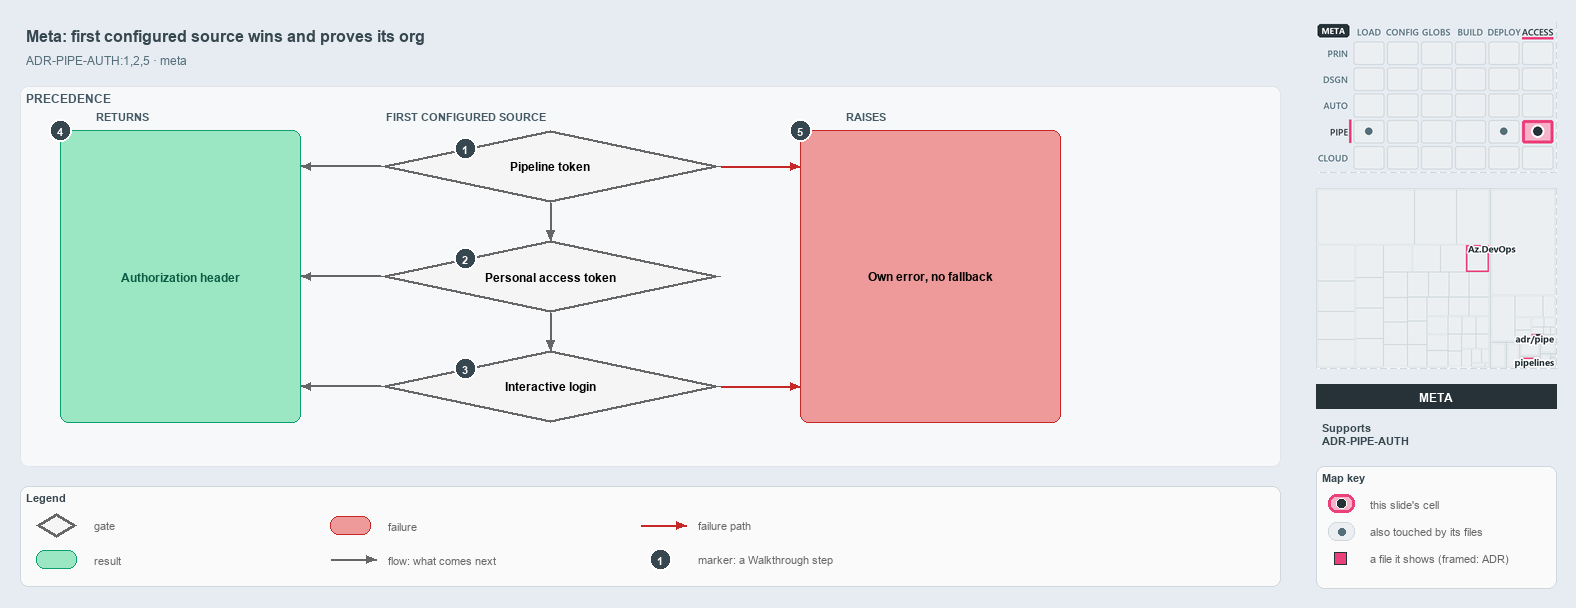

The diagram above was exported from draw.io. Its source (the exported page's mxGraphModel, read from the mxfile embedded in the PNG):
<mxGraphModel dx="1024" dy="768" grid="0" gridSize="10" guides="1" tooltips="1" connect="1" arrows="1" fold="1" page="1" pageScale="1" pageWidth="1572" pageHeight="610" background="#E6ECF2" math="0" shadow="0">
  <root>
    <mxCell id="0" />
    <mxCell id="1" parent="0" />
    <mxCell id="title" value="Meta: first configured source wins and proves its org" style="text;html=1;align=left;verticalAlign=middle;fontSize=16;fontStyle=1;fontColor=#37474F;" vertex="1" parent="1">
      <mxGeometry x="20" y="14" width="1260" height="30" as="geometry" />
    </mxCell>
    <mxCell id="subtitle" value="ADR-PIPE-AUTH:1,2,5 &amp;#183; meta" style="text;html=1;align=left;verticalAlign=middle;fontSize=12;fontColor=#546E7A;" vertex="1" parent="1">
      <mxGeometry x="20" y="44" width="1240" height="20" as="geometry" />
    </mxCell>
    <mxCell id="band" value="PRECEDENCE" style="rounded=1;html=1;arcSize=3;fillColor=#F6F8FA;strokeColor=#E1E4E8;verticalAlign=top;align=left;spacingLeft=8;fontStyle=1;fontSize=12;fontColor=#455A64;" vertex="1" parent="1">
      <mxGeometry x="20" y="80" width="1260" height="380" as="geometry" />
    </mxCell>
    <mxCell id="col-result" value="RETURNS" style="text;html=1;align=left;verticalAlign=middle;fontSize=11;fontStyle=1;fontColor=#455A64;" vertex="1" parent="1">
      <mxGeometry x="90" y="100" width="120" height="18" as="geometry" />
    </mxCell>
    <mxCell id="col-source" value="FIRST CONFIGURED SOURCE" style="text;html=1;align=left;verticalAlign=middle;fontSize=11;fontStyle=1;fontColor=#455A64;" vertex="1" parent="1">
      <mxGeometry x="380" y="100" width="220" height="18" as="geometry" />
    </mxCell>
    <mxCell id="col-fail" value="RAISES" style="text;html=1;align=left;verticalAlign=middle;fontSize=11;fontStyle=1;fontColor=#455A64;" vertex="1" parent="1">
      <mxGeometry x="840" y="100" width="120" height="18" as="geometry" />
    </mxCell>
    <mxCell id="g-pipeline" value="&lt;b&gt;Pipeline token&lt;/b&gt;" style="rhombus;whiteSpace=wrap;html=1;fillColor=#f5f5f5;strokeColor=#666666;strokeWidth=3;fontSize=12;" vertex="1" parent="1">
      <mxGeometry x="380" y="124" width="340" height="72" as="geometry" />
    </mxCell>
    <mxCell id="mark-1" value="1" style="ellipse;html=1;fillColor=#37474F;strokeColor=#FFFFFF;strokeWidth=2;fontColor=#FFFFFF;fontStyle=1;fontSize=11;" vertex="1" parent="1">
      <mxGeometry x="454.0" y="131.0" width="22" height="22" as="geometry" />
    </mxCell>
    <mxCell id="g-pat" value="&lt;b&gt;Personal access token&lt;/b&gt;" style="rhombus;whiteSpace=wrap;html=1;fillColor=#f5f5f5;strokeColor=#666666;strokeWidth=3;fontSize=12;" vertex="1" parent="1">
      <mxGeometry x="380" y="234" width="340" height="72" as="geometry" />
    </mxCell>
    <mxCell id="mark-2" value="2" style="ellipse;html=1;fillColor=#37474F;strokeColor=#FFFFFF;strokeWidth=2;fontColor=#FFFFFF;fontStyle=1;fontSize=11;" vertex="1" parent="1">
      <mxGeometry x="454.0" y="241.0" width="22" height="22" as="geometry" />
    </mxCell>
    <mxCell id="g-login" value="&lt;b&gt;Interactive login&lt;/b&gt;" style="rhombus;whiteSpace=wrap;html=1;fillColor=#f5f5f5;strokeColor=#666666;strokeWidth=3;fontSize=12;" vertex="1" parent="1">
      <mxGeometry x="380" y="344" width="340" height="72" as="geometry" />
    </mxCell>
    <mxCell id="mark-3" value="3" style="ellipse;html=1;fillColor=#37474F;strokeColor=#FFFFFF;strokeWidth=2;fontColor=#FFFFFF;fontStyle=1;fontSize=11;" vertex="1" parent="1">
      <mxGeometry x="454.0" y="351.0" width="22" height="22" as="geometry" />
    </mxCell>
    <mxCell id="r-header" value="&lt;b&gt;Authorization header&lt;/b&gt;" style="rounded=1;whiteSpace=wrap;html=1;arcSize=20;fillColor=#9BE7C4;strokeColor=#0E9F6E;fontColor=#0B5C43;fontSize=12;" vertex="1" parent="1">
      <mxGeometry x="60" y="124" width="240" height="292" as="geometry" />
    </mxCell>
    <mxCell id="f-own" value="&lt;b&gt;Own error, no fallback&lt;/b&gt;" style="rounded=1;whiteSpace=wrap;html=1;arcSize=20;fillColor=#EF9A9A;strokeColor=#C62828;fontSize=12;" vertex="1" parent="1">
      <mxGeometry x="800" y="124" width="260" height="292" as="geometry" />
    </mxCell>
    <mxCell id="p-e-g-pipeline-header-a" value="" style="text;html=1;strokeColor=none;fillColor=none;" vertex="1" parent="1">
      <mxGeometry x="380" y="160" width="1" height="1" as="geometry" />
    </mxCell>
    <mxCell id="p-e-g-pipeline-header-b" value="" style="text;html=1;strokeColor=none;fillColor=none;" vertex="1" parent="1">
      <mxGeometry x="300" y="160" width="1" height="1" as="geometry" />
    </mxCell>
    <mxCell id="e-g-pipeline-header" value="" style="edgeStyle=orthogonalEdgeStyle;rounded=1;html=1;fontSize=10;endArrow=block;strokeColor=#666666;" edge="1" parent="1" source="p-e-g-pipeline-header-a" target="p-e-g-pipeline-header-b">
      <mxGeometry relative="1" as="geometry" />
    </mxCell>
    <mxCell id="p-e-g-pat-header-a" value="" style="text;html=1;strokeColor=none;fillColor=none;" vertex="1" parent="1">
      <mxGeometry x="380" y="270" width="1" height="1" as="geometry" />
    </mxCell>
    <mxCell id="p-e-g-pat-header-b" value="" style="text;html=1;strokeColor=none;fillColor=none;" vertex="1" parent="1">
      <mxGeometry x="300" y="270" width="1" height="1" as="geometry" />
    </mxCell>
    <mxCell id="e-g-pat-header" value="" style="edgeStyle=orthogonalEdgeStyle;rounded=1;html=1;fontSize=10;endArrow=block;strokeColor=#666666;" edge="1" parent="1" source="p-e-g-pat-header-a" target="p-e-g-pat-header-b">
      <mxGeometry relative="1" as="geometry" />
    </mxCell>
    <mxCell id="p-e-g-login-header-a" value="" style="text;html=1;strokeColor=none;fillColor=none;" vertex="1" parent="1">
      <mxGeometry x="380" y="380" width="1" height="1" as="geometry" />
    </mxCell>
    <mxCell id="p-e-g-login-header-b" value="" style="text;html=1;strokeColor=none;fillColor=none;" vertex="1" parent="1">
      <mxGeometry x="300" y="380" width="1" height="1" as="geometry" />
    </mxCell>
    <mxCell id="e-g-login-header" value="" style="edgeStyle=orthogonalEdgeStyle;rounded=1;html=1;fontSize=10;endArrow=block;strokeColor=#666666;" edge="1" parent="1" source="p-e-g-login-header-a" target="p-e-g-login-header-b">
      <mxGeometry relative="1" as="geometry" />
    </mxCell>
    <mxCell id="p-e-pipeline-pat-a" value="" style="text;html=1;strokeColor=none;fillColor=none;" vertex="1" parent="1">
      <mxGeometry x="550" y="196" width="1" height="1" as="geometry" />
    </mxCell>
    <mxCell id="p-e-pipeline-pat-b" value="" style="text;html=1;strokeColor=none;fillColor=none;" vertex="1" parent="1">
      <mxGeometry x="550" y="234" width="1" height="1" as="geometry" />
    </mxCell>
    <mxCell id="e-pipeline-pat" value="" style="edgeStyle=orthogonalEdgeStyle;rounded=1;html=1;fontSize=10;endArrow=block;strokeColor=#666666;" edge="1" parent="1" source="p-e-pipeline-pat-a" target="p-e-pipeline-pat-b">
      <mxGeometry relative="1" as="geometry" />
    </mxCell>
    <mxCell id="p-e-pat-login-a" value="" style="text;html=1;strokeColor=none;fillColor=none;" vertex="1" parent="1">
      <mxGeometry x="550" y="306" width="1" height="1" as="geometry" />
    </mxCell>
    <mxCell id="p-e-pat-login-b" value="" style="text;html=1;strokeColor=none;fillColor=none;" vertex="1" parent="1">
      <mxGeometry x="550" y="344" width="1" height="1" as="geometry" />
    </mxCell>
    <mxCell id="e-pat-login" value="" style="edgeStyle=orthogonalEdgeStyle;rounded=1;html=1;fontSize=10;endArrow=block;strokeColor=#666666;" edge="1" parent="1" source="p-e-pat-login-a" target="p-e-pat-login-b">
      <mxGeometry relative="1" as="geometry" />
    </mxCell>
    <mxCell id="p-e-pipeline-own-a" value="" style="text;html=1;strokeColor=none;fillColor=none;" vertex="1" parent="1">
      <mxGeometry x="720" y="160" width="1" height="1" as="geometry" />
    </mxCell>
    <mxCell id="p-e-pipeline-own-b" value="" style="text;html=1;strokeColor=none;fillColor=none;" vertex="1" parent="1">
      <mxGeometry x="800" y="160" width="1" height="1" as="geometry" />
    </mxCell>
    <mxCell id="e-pipeline-own" value="" style="edgeStyle=orthogonalEdgeStyle;rounded=1;html=1;fontSize=10;endArrow=block;strokeColor=#C62828;" edge="1" parent="1" source="p-e-pipeline-own-a" target="p-e-pipeline-own-b">
      <mxGeometry relative="1" as="geometry" />
    </mxCell>
    <mxCell id="p-e-login-own-a" value="" style="text;html=1;strokeColor=none;fillColor=none;" vertex="1" parent="1">
      <mxGeometry x="720" y="380" width="1" height="1" as="geometry" />
    </mxCell>
    <mxCell id="p-e-login-own-b" value="" style="text;html=1;strokeColor=none;fillColor=none;" vertex="1" parent="1">
      <mxGeometry x="800" y="380" width="1" height="1" as="geometry" />
    </mxCell>
    <mxCell id="e-login-own" value="" style="edgeStyle=orthogonalEdgeStyle;rounded=1;html=1;fontSize=10;endArrow=block;strokeColor=#C62828;" edge="1" parent="1" source="p-e-login-own-a" target="p-e-login-own-b">
      <mxGeometry relative="1" as="geometry" />
    </mxCell>
    <mxCell id="mark-4" value="4" style="ellipse;html=1;fillColor=#37474F;strokeColor=#FFFFFF;strokeWidth=2;fontColor=#FFFFFF;fontStyle=1;fontSize=11;" vertex="1" parent="1">
      <mxGeometry x="49" y="113" width="22" height="22" as="geometry" />
    </mxCell>
    <mxCell id="mark-5" value="5" style="ellipse;html=1;fillColor=#37474F;strokeColor=#FFFFFF;strokeWidth=2;fontColor=#FFFFFF;fontStyle=1;fontSize=11;" vertex="1" parent="1">
      <mxGeometry x="789" y="113" width="22" height="22" as="geometry" />
    </mxCell>
    <mxCell id="legend" value="&lt;b&gt;Legend&lt;/b&gt;" style="rounded=1;whiteSpace=wrap;html=1;arcSize=6;fillColor=#FAFAFA;strokeColor=#CFD8DC;align=left;verticalAlign=top;spacing=8;fontSize=11;fontColor=#37474F;" vertex="1" parent="1">
      <mxGeometry x="20" y="480" width="1260" height="100" as="geometry" />
    </mxCell>
    <mxCell id="legend-0" value="" style="rhombus;whiteSpace=wrap;html=1;fillColor=#f5f5f5;strokeColor=#666666;strokeWidth=3;" vertex="1" parent="1">
      <mxGeometry x="36.0" y="507.0" width="40" height="24" as="geometry" />
    </mxCell>
    <mxCell id="legend-0-text" value="gate" style="text;html=1;align=left;verticalAlign=middle;fontSize=11;fontColor=#666666;" vertex="1" parent="1">
      <mxGeometry x="88" y="509" width="240" height="20" as="geometry" />
    </mxCell>
    <mxCell id="legend-1" value="" style="rounded=1;whiteSpace=wrap;html=1;arcSize=20;fillColor=#9BE7C4;strokeColor=#0E9F6E;" vertex="1" parent="1">
      <mxGeometry x="36.0" y="544.0" width="40" height="18" as="geometry" />
    </mxCell>
    <mxCell id="legend-1-text" value="result" style="text;html=1;align=left;verticalAlign=middle;fontSize=11;fontColor=#666666;" vertex="1" parent="1">
      <mxGeometry x="88" y="543" width="240" height="20" as="geometry" />
    </mxCell>
    <mxCell id="legend-2" value="" style="rounded=1;whiteSpace=wrap;html=1;arcSize=20;fillColor=#EF9A9A;strokeColor=#C62828;" vertex="1" parent="1">
      <mxGeometry x="330.0" y="510.0" width="40" height="18" as="geometry" />
    </mxCell>
    <mxCell id="legend-2-text" value="failure" style="text;html=1;align=left;verticalAlign=middle;fontSize=11;fontColor=#666666;" vertex="1" parent="1">
      <mxGeometry x="382" y="509" width="240" height="20" as="geometry" />
    </mxCell>
    <mxCell id="legend-3-a" value="" style="text;html=1;strokeColor=none;fillColor=none;" vertex="1" parent="1">
      <mxGeometry x="330" y="553" width="1" height="1" as="geometry" />
    </mxCell>
    <mxCell id="legend-3-b" value="" style="text;html=1;strokeColor=none;fillColor=none;" vertex="1" parent="1">
      <mxGeometry x="376" y="553" width="1" height="1" as="geometry" />
    </mxCell>
    <mxCell id="legend-3" value="" style="edgeStyle=orthogonalEdgeStyle;rounded=1;html=1;fontSize=10;endArrow=block;strokeColor=#666666;" edge="1" parent="1" source="legend-3-a" target="legend-3-b">
      <mxGeometry relative="1" as="geometry" />
    </mxCell>
    <mxCell id="legend-3-text" value="flow: what comes next" style="text;html=1;align=left;verticalAlign=middle;fontSize=11;fontColor=#666666;" vertex="1" parent="1">
      <mxGeometry x="382" y="543" width="240" height="20" as="geometry" />
    </mxCell>
    <mxCell id="legend-4-a" value="" style="text;html=1;strokeColor=none;fillColor=none;" vertex="1" parent="1">
      <mxGeometry x="640" y="519" width="1" height="1" as="geometry" />
    </mxCell>
    <mxCell id="legend-4-b" value="" style="text;html=1;strokeColor=none;fillColor=none;" vertex="1" parent="1">
      <mxGeometry x="686" y="519" width="1" height="1" as="geometry" />
    </mxCell>
    <mxCell id="legend-4" value="" style="edgeStyle=orthogonalEdgeStyle;rounded=1;html=1;fontSize=10;endArrow=block;strokeColor=#C62828;" edge="1" parent="1" source="legend-4-a" target="legend-4-b">
      <mxGeometry relative="1" as="geometry" />
    </mxCell>
    <mxCell id="legend-4-text" value="failure path" style="text;html=1;align=left;verticalAlign=middle;fontSize=11;fontColor=#666666;" vertex="1" parent="1">
      <mxGeometry x="692" y="509" width="240" height="20" as="geometry" />
    </mxCell>
    <mxCell id="legend-5" value="1" style="ellipse;html=1;fillColor=#37474F;strokeColor=#FFFFFF;strokeWidth=2;fontColor=#FFFFFF;fontStyle=1;fontSize=11;" vertex="1" parent="1">
      <mxGeometry x="649" y="542" width="22" height="22" as="geometry" />
    </mxCell>
    <mxCell id="legend-5-text" value="marker: a Walkthrough step" style="text;html=1;align=left;verticalAlign=middle;fontSize=11;fontColor=#666666;" vertex="1" parent="1">
      <mxGeometry x="692" y="543" width="240" height="20" as="geometry" />
    </mxCell>
    <mxCell id="minimap-stack" value="" style="shape=image;html=1;imageAspect=0;aspect=fixed;verticalLabelPosition=bottom;strokeColor=#CFD8DC;dashed=1;fillColor=#FAFAFA;image=data:image/png,(base64 omitted: 15696 chars);" vertex="1" parent="1">
      <mxGeometry x="1316" y="16" width="240" height="150" as="geometry" />
    </mxCell>
    <mxCell id="minimap-tree" value="" style="shape=image;html=1;imageAspect=0;aspect=fixed;verticalLabelPosition=bottom;strokeColor=#CFD8DC;dashed=1;fillColor=#FAFAFA;image=data:image/png,(base64 omitted: 12152 chars);" vertex="1" parent="1">
      <mxGeometry x="1316" y="182" width="240" height="180" as="geometry" />
    </mxCell>
    <mxCell id="lens-badge" value="META" style="rounded=0;whiteSpace=wrap;html=1;align=center;verticalAlign=middle;fontSize=12;fontStyle=1;fontColor=#FFFFFF;fillColor=#263238;strokeColor=none;" vertex="1" parent="1">
      <mxGeometry x="1316" y="378" width="240" height="24" as="geometry" />
    </mxCell>
    <mxCell id="supports" value="&lt;b&gt;Supports&lt;/b&gt;&lt;br&gt;ADR-PIPE-AUTH" style="text;html=1;whiteSpace=wrap;align=left;verticalAlign=top;fontSize=11;fontColor=#37474F;" vertex="1" parent="1">
      <mxGeometry x="1316" y="410" width="240" height="38" as="geometry" />
    </mxCell>
    <mxCell id="mapkey" value="&lt;b&gt;Map key&lt;/b&gt;" style="rounded=1;whiteSpace=wrap;html=1;arcSize=6;fillColor=#FAFAFA;strokeColor=#CFD8DC;align=left;verticalAlign=top;spacing=8;fontSize=11;fontColor=#37474F;" vertex="1" parent="1">
      <mxGeometry x="1316" y="460" width="240" height="122" as="geometry" />
    </mxCell>
    <mxCell id="mapkey-here" value="" style="rounded=1;arcSize=20;html=1;fillColor=#F7B3CA;strokeColor=#EC407A;strokeWidth=3;" vertex="1" parent="1">
      <mxGeometry x="1328" y="488" width="26" height="18" as="geometry" />
    </mxCell>
    <mxCell id="mapkey-here-dot" value="" style="ellipse;html=1;fillColor=#263238;strokeColor=#FFFFFF;strokeWidth=1.5;" vertex="1" parent="1">
      <mxGeometry x="1336" y="492" width="10" height="10" as="geometry" />
    </mxCell>
    <mxCell id="mapkey-here-text" value="this slide's cell" style="text;html=1;align=left;verticalAlign=middle;fontSize=11;fontColor=#666666;" vertex="1" parent="1">
      <mxGeometry x="1364" y="487" width="180" height="20" as="geometry" />
    </mxCell>
    <mxCell id="mapkey-touched" value="" style="rounded=1;arcSize=20;html=1;fillColor=#ECEFF1;strokeColor=#CFD8DC;" vertex="1" parent="1">
      <mxGeometry x="1328" y="516" width="26" height="18" as="geometry" />
    </mxCell>
    <mxCell id="mapkey-touched-dot" value="" style="ellipse;html=1;fillColor=#546E7A;strokeColor=none;" vertex="1" parent="1">
      <mxGeometry x="1338" y="522" width="7" height="7" as="geometry" />
    </mxCell>
    <mxCell id="mapkey-touched-text" value="also touched by its files" style="text;html=1;align=left;verticalAlign=middle;fontSize=11;fontColor=#666666;" vertex="1" parent="1">
      <mxGeometry x="1364" y="515" width="180" height="20" as="geometry" />
    </mxCell>
    <mxCell id="mapkey-file" value="" style="rounded=0;html=1;fillColor=#EC407A;strokeColor=#263238;strokeWidth=1.5;" vertex="1" parent="1">
      <mxGeometry x="1334" y="546" width="12" height="12" as="geometry" />
    </mxCell>
    <mxCell id="mapkey-file-text" value="a file it shows (framed: ADR)" style="text;html=1;align=left;verticalAlign=middle;fontSize=11;fontColor=#666666;" vertex="1" parent="1">
      <mxGeometry x="1364" y="542" width="180" height="20" as="geometry" />
    </mxCell>
  </root>
</mxGraphModel>